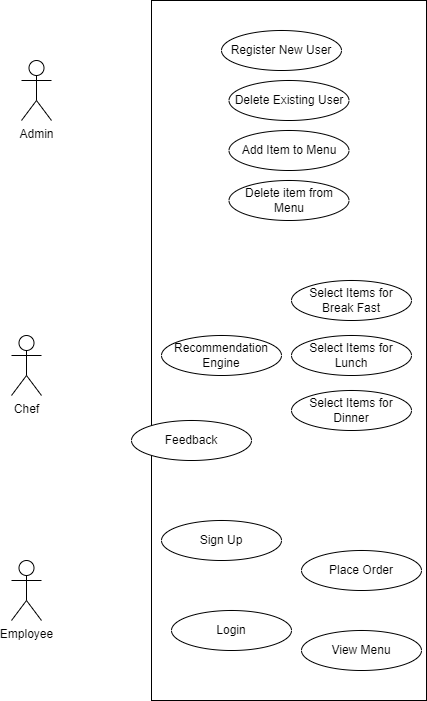

The diagram above was exported from draw.io. Its source (the exported page's mxGraphModel, read from the mxfile embedded in the PNG):
<mxGraphModel dx="986" dy="459" grid="1" gridSize="10" guides="1" tooltips="1" connect="1" arrows="1" fold="1" page="1" pageScale="1" pageWidth="850" pageHeight="1100" math="0" shadow="0">
  <root>
    <mxCell id="0" />
    <mxCell id="1" parent="0" />
    <mxCell id="HY7m4xV5yXXnwYLVDmud-2" value="" style="rounded=0;whiteSpace=wrap;html=1;" parent="1" vertex="1">
      <mxGeometry x="260" y="50" width="275" height="700" as="geometry" />
    </mxCell>
    <object label="Admin" placeholders="1" id="HY7m4xV5yXXnwYLVDmud-3">
      <mxCell style="shape=umlActor;verticalLabelPosition=bottom;verticalAlign=top;html=1;outlineConnect=0;" parent="1" vertex="1">
        <mxGeometry x="130" y="110" width="30" height="60" as="geometry" />
      </mxCell>
    </object>
    <mxCell id="HY7m4xV5yXXnwYLVDmud-4" value="Chef" style="shape=umlActor;verticalLabelPosition=bottom;verticalAlign=top;html=1;outlineConnect=0;" parent="1" vertex="1">
      <mxGeometry x="120" y="385" width="30" height="60" as="geometry" />
    </mxCell>
    <mxCell id="HY7m4xV5yXXnwYLVDmud-5" value="Employee" style="shape=umlActor;verticalLabelPosition=bottom;verticalAlign=top;html=1;outlineConnect=0;" parent="1" vertex="1">
      <mxGeometry x="120" y="610" width="30" height="60" as="geometry" />
    </mxCell>
    <mxCell id="HY7m4xV5yXXnwYLVDmud-6" value="Register New User" style="ellipse;whiteSpace=wrap;html=1;" parent="1" vertex="1">
      <mxGeometry x="330" y="80" width="120" height="40" as="geometry" />
    </mxCell>
    <mxCell id="HY7m4xV5yXXnwYLVDmud-7" value="Add Item to Menu&lt;span style=&quot;color: rgba(0, 0, 0, 0); font-family: monospace; font-size: 0px; text-align: start; text-wrap: nowrap;&quot;&gt;%3CmxGraphModel%3E%3Croot%3E%3CmxCell%20id%3D%220%22%2F%3E%3CmxCell%20id%3D%221%22%20parent%3D%220%22%2F%3E%3CmxCell%20id%3D%222%22%20value%3D%22Register%2FDelete%20User%22%20style%3D%22ellipse%3BwhiteSpace%3Dwrap%3Bhtml%3D1%3B%22%20vertex%3D%221%22%20parent%3D%221%22%3E%3CmxGeometry%20x%3D%22280%22%20y%3D%22100%22%20width%3D%22120%22%20height%3D%2240%22%20as%3D%22geometry%22%2F%3E%3C%2FmxCell%3E%3C%2Froot%3E%3C%2FmxGraphModel%3E&lt;/span&gt;" style="ellipse;whiteSpace=wrap;html=1;" parent="1" vertex="1">
      <mxGeometry x="337.5" y="180" width="120" height="40" as="geometry" />
    </mxCell>
    <mxCell id="HY7m4xV5yXXnwYLVDmud-8" value="Delete item from Menu" style="ellipse;whiteSpace=wrap;html=1;" parent="1" vertex="1">
      <mxGeometry x="337.5" y="230" width="120" height="40" as="geometry" />
    </mxCell>
    <mxCell id="HY7m4xV5yXXnwYLVDmud-9" value="Delete Existing User" style="ellipse;whiteSpace=wrap;html=1;" parent="1" vertex="1">
      <mxGeometry x="337.5" y="130" width="120" height="40" as="geometry" />
    </mxCell>
    <mxCell id="HY7m4xV5yXXnwYLVDmud-12" value="Select Items for Break Fast" style="ellipse;whiteSpace=wrap;html=1;" parent="1" vertex="1">
      <mxGeometry x="400" y="330" width="120" height="40" as="geometry" />
    </mxCell>
    <mxCell id="HY7m4xV5yXXnwYLVDmud-13" value="Select Items for Lunch" style="ellipse;whiteSpace=wrap;html=1;" parent="1" vertex="1">
      <mxGeometry x="400" y="385" width="120" height="40" as="geometry" />
    </mxCell>
    <mxCell id="HY7m4xV5yXXnwYLVDmud-14" value="View Menu" style="ellipse;whiteSpace=wrap;html=1;" parent="1" vertex="1">
      <mxGeometry x="410" y="680" width="120" height="40" as="geometry" />
    </mxCell>
    <mxCell id="HY7m4xV5yXXnwYLVDmud-15" value="Recommendation Engine" style="ellipse;whiteSpace=wrap;html=1;" parent="1" vertex="1">
      <mxGeometry x="270" y="385" width="120" height="40" as="geometry" />
    </mxCell>
    <mxCell id="HY7m4xV5yXXnwYLVDmud-16" value="Select Items for Dinner" style="ellipse;whiteSpace=wrap;html=1;" parent="1" vertex="1">
      <mxGeometry x="400" y="440" width="120" height="40" as="geometry" />
    </mxCell>
    <mxCell id="HY7m4xV5yXXnwYLVDmud-17" value="Sign Up" style="ellipse;whiteSpace=wrap;html=1;" parent="1" vertex="1">
      <mxGeometry x="270" y="570" width="120" height="40" as="geometry" />
    </mxCell>
    <mxCell id="HY7m4xV5yXXnwYLVDmud-18" value="Login" style="ellipse;whiteSpace=wrap;html=1;" parent="1" vertex="1">
      <mxGeometry x="280" y="660" width="120" height="40" as="geometry" />
    </mxCell>
    <mxCell id="HY7m4xV5yXXnwYLVDmud-19" value="Place Order" style="ellipse;whiteSpace=wrap;html=1;" parent="1" vertex="1">
      <mxGeometry x="410" y="600" width="120" height="40" as="geometry" />
    </mxCell>
    <mxCell id="HY7m4xV5yXXnwYLVDmud-20" value="Feedback" style="ellipse;whiteSpace=wrap;html=1;" parent="1" vertex="1">
      <mxGeometry x="240" y="470" width="120" height="40" as="geometry" />
    </mxCell>
    <mxCell id="HY7m4xV5yXXnwYLVDmud-24" style="edgeStyle=orthogonalEdgeStyle;rounded=0;orthogonalLoop=1;jettySize=auto;html=1;exitX=0.5;exitY=1;exitDx=0;exitDy=0;" parent="1" source="HY7m4xV5yXXnwYLVDmud-14" target="HY7m4xV5yXXnwYLVDmud-14" edge="1">
      <mxGeometry relative="1" as="geometry" />
    </mxCell>
  </root>
</mxGraphModel>